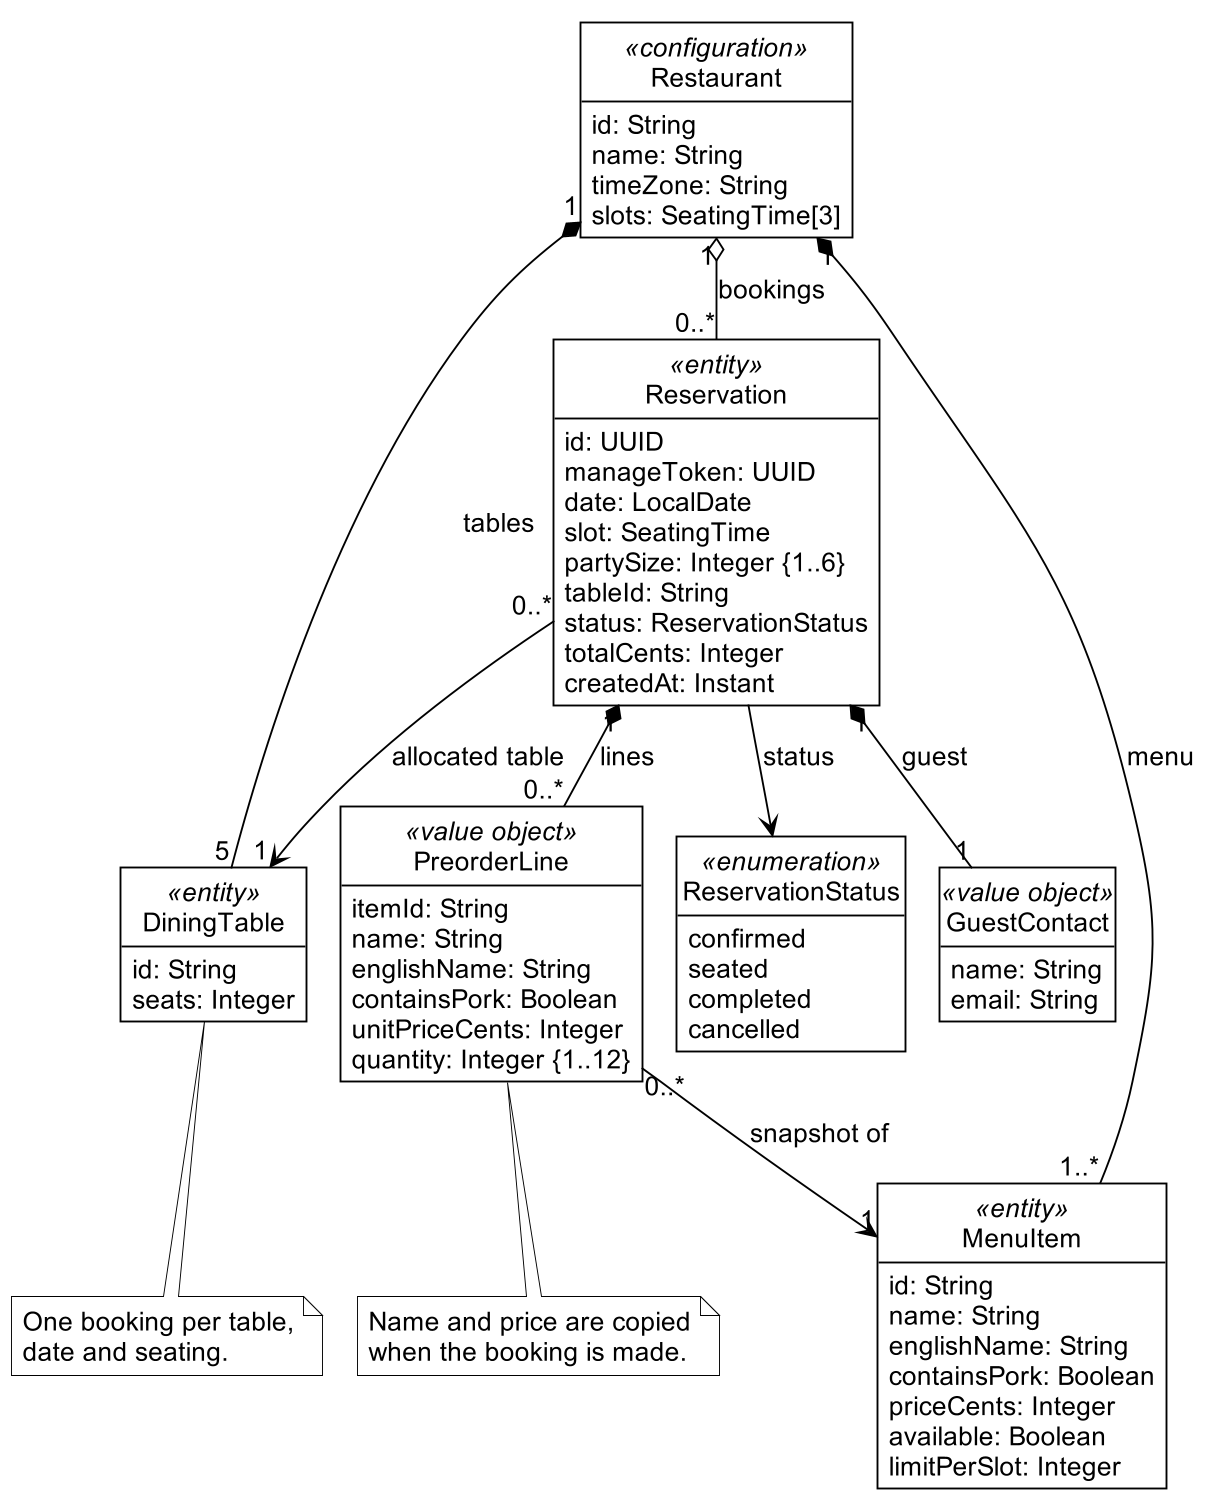

The diagram above was rendered by PlantUML. Its source (embedded in the PNG):
@startuml
!pragma layout smetana
skinparam backgroundColor #FFFFFF
skinparam defaultFontName Arial
skinparam defaultFontColor #000000
skinparam TitleFontColor #000000
skinparam TitleFontSize 16
skinparam stereotypeFontColor #000000
skinparam defaultFontSize 14
skinparam shadowing false
skinparam roundcorner 0
hide circle
hide empty methods
skinparam dpi 180
skinparam ArrowColor #000000
skinparam classBorderColor #000000
skinparam classBackgroundColor #FFFFFF
skinparam classHeaderBackgroundColor #FFFFFF
skinparam classBorderThickness 1
skinparam noteBackgroundColor #FFFFFF
skinparam noteBorderColor #000000
skinparam legendBackgroundColor #FFFFFF
skinparam legendBorderColor #000000
skinparam classAttributeIconSize 0

class Restaurant <<configuration>> {
  id: String
  name: String
  timeZone: String
  slots: SeatingTime[3]
}
class DiningTable <<entity>> {
  id: String
  seats: Integer
}
class MenuItem <<entity>> {
  id: String
  name: String
  englishName: String
  containsPork: Boolean
  priceCents: Integer
  available: Boolean
  limitPerSlot: Integer
}
class Reservation <<entity>> {
  id: UUID
  manageToken: UUID
  date: LocalDate
  slot: SeatingTime
  partySize: Integer {1..6}
  tableId: String
  status: ReservationStatus
  totalCents: Integer
  createdAt: Instant
}
class GuestContact <<value object>> {
  name: String
  email: String
}
class PreorderLine <<value object>> {
  itemId: String
  name: String
  englishName: String
  containsPork: Boolean
  unitPriceCents: Integer
  quantity: Integer {1..12}
}
enum ReservationStatus <<enumeration>> {
  confirmed
  seated
  completed
  cancelled
}

Restaurant "1" *-- "5" DiningTable : tables
Restaurant "1" *-- "1..*" MenuItem : menu
Restaurant "1" o-- "0..*" Reservation : bookings
Reservation "0..*" --> "1" DiningTable : allocated table
Reservation "1" *-- "1" GuestContact : guest
Reservation "1" *-- "0..*" PreorderLine : lines
PreorderLine "0..*" --> "1" MenuItem : snapshot of
Reservation --> ReservationStatus : status

note bottom of PreorderLine
  Name and price are copied
  when the booking is made.
end note
note bottom of DiningTable
  One booking per table,
  date and seating.
end note

@enduml